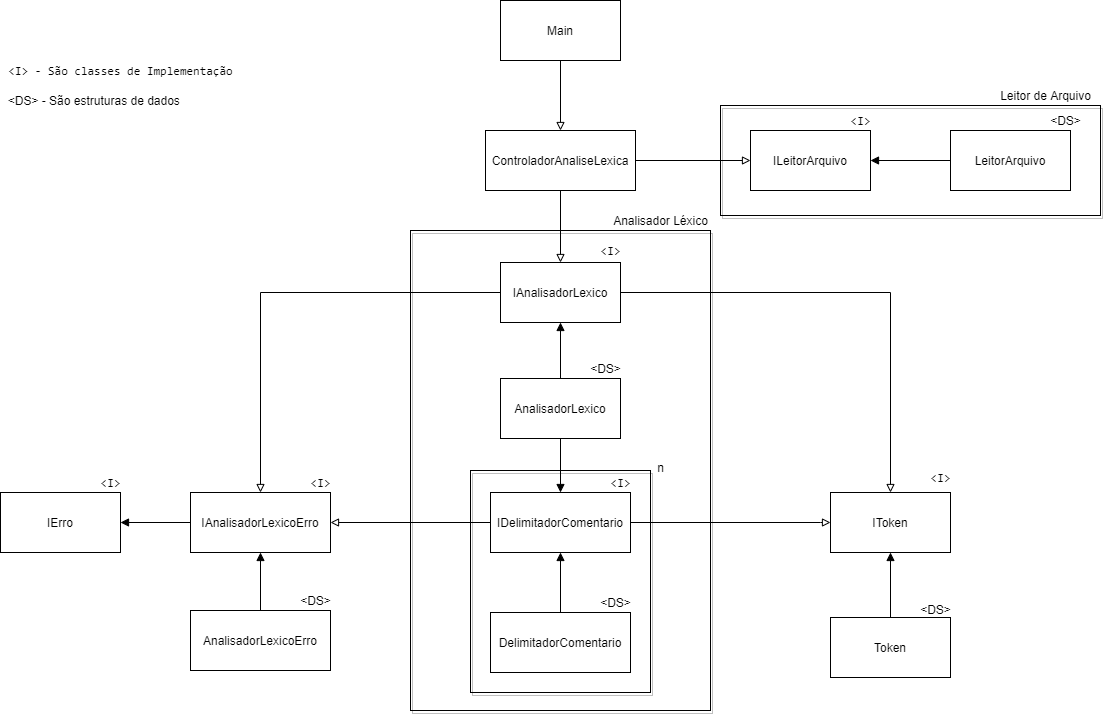

The diagram above was exported from draw.io. Its source (the exported page's mxGraphModel, read from the mxfile embedded in the PNG):
<mxGraphModel dx="1630" dy="1880" grid="1" gridSize="10" guides="1" tooltips="1" connect="1" arrows="1" fold="1" page="1" pageScale="1" pageWidth="850" pageHeight="1100" math="0" shadow="0" extFonts="Permanent Marker^https://fonts.googleapis.com/css?family=Permanent+Marker">
  <root>
    <mxCell id="0" />
    <mxCell id="1" parent="0" />
    <mxCell id="vLQyaJOTrnjh7GalXzH2-23" value="" style="whiteSpace=wrap;html=1;fillColor=none;shadow=1;" parent="1" vertex="1">
      <mxGeometry x="120" y="55" width="380" height="110" as="geometry" />
    </mxCell>
    <mxCell id="vLQyaJOTrnjh7GalXzH2-19" value="" style="whiteSpace=wrap;html=1;fillColor=none;shadow=1;rounded=0;glass=0;sketch=0;" parent="1" vertex="1">
      <mxGeometry x="-190" y="180" width="300" height="480" as="geometry" />
    </mxCell>
    <mxCell id="vLQyaJOTrnjh7GalXzH2-20" value="" style="whiteSpace=wrap;html=1;fillColor=none;sketch=0;shadow=1;" parent="1" vertex="1">
      <mxGeometry x="-130" y="420" width="180" height="222" as="geometry" />
    </mxCell>
    <mxCell id="vLQyaJOTrnjh7GalXzH2-4" style="edgeStyle=orthogonalEdgeStyle;rounded=0;orthogonalLoop=1;jettySize=auto;html=1;exitX=0.5;exitY=1;exitDx=0;exitDy=0;entryX=0.5;entryY=0;entryDx=0;entryDy=0;endArrow=block;endFill=0;" parent="1" source="vLQyaJOTrnjh7GalXzH2-1" target="vLQyaJOTrnjh7GalXzH2-2" edge="1">
      <mxGeometry relative="1" as="geometry" />
    </mxCell>
    <mxCell id="vLQyaJOTrnjh7GalXzH2-1" value="Main" style="rounded=0;whiteSpace=wrap;html=1;" parent="1" vertex="1">
      <mxGeometry x="-100" y="-50" width="120" height="60" as="geometry" />
    </mxCell>
    <mxCell id="vLQyaJOTrnjh7GalXzH2-6" style="edgeStyle=orthogonalEdgeStyle;rounded=0;orthogonalLoop=1;jettySize=auto;html=1;exitX=1;exitY=0.5;exitDx=0;exitDy=0;entryX=0;entryY=0.5;entryDx=0;entryDy=0;endArrow=block;endFill=0;" parent="1" source="vLQyaJOTrnjh7GalXzH2-2" target="vLQyaJOTrnjh7GalXzH2-5" edge="1">
      <mxGeometry relative="1" as="geometry" />
    </mxCell>
    <mxCell id="vLQyaJOTrnjh7GalXzH2-10" style="edgeStyle=orthogonalEdgeStyle;rounded=0;orthogonalLoop=1;jettySize=auto;html=1;exitX=0.5;exitY=1;exitDx=0;exitDy=0;endArrow=block;endFill=0;" parent="1" source="vLQyaJOTrnjh7GalXzH2-2" target="vLQyaJOTrnjh7GalXzH2-9" edge="1">
      <mxGeometry relative="1" as="geometry" />
    </mxCell>
    <mxCell id="vLQyaJOTrnjh7GalXzH2-2" value="ControladorAnaliseLexica" style="rounded=0;whiteSpace=wrap;html=1;align=center;" parent="1" vertex="1">
      <mxGeometry x="-115" y="80" width="150" height="60" as="geometry" />
    </mxCell>
    <mxCell id="vLQyaJOTrnjh7GalXzH2-5" value="ILeitorArquivo" style="rounded=0;whiteSpace=wrap;html=1;" parent="1" vertex="1">
      <mxGeometry x="150" y="80" width="120" height="60" as="geometry" />
    </mxCell>
    <mxCell id="vLQyaJOTrnjh7GalXzH2-8" style="edgeStyle=orthogonalEdgeStyle;rounded=0;orthogonalLoop=1;jettySize=auto;html=1;exitX=0;exitY=0.5;exitDx=0;exitDy=0;entryX=1;entryY=0.5;entryDx=0;entryDy=0;endArrow=block;endFill=1;" parent="1" source="vLQyaJOTrnjh7GalXzH2-7" target="vLQyaJOTrnjh7GalXzH2-5" edge="1">
      <mxGeometry relative="1" as="geometry" />
    </mxCell>
    <mxCell id="vLQyaJOTrnjh7GalXzH2-7" value="LeitorArquivo" style="rounded=0;whiteSpace=wrap;html=1;" parent="1" vertex="1">
      <mxGeometry x="350" y="80" width="120" height="60" as="geometry" />
    </mxCell>
    <mxCell id="vLQyaJOTrnjh7GalXzH2-28" style="edgeStyle=orthogonalEdgeStyle;rounded=0;orthogonalLoop=1;jettySize=auto;html=1;exitX=1;exitY=0.5;exitDx=0;exitDy=0;entryX=0.5;entryY=0;entryDx=0;entryDy=0;endArrow=block;endFill=0;" parent="1" source="vLQyaJOTrnjh7GalXzH2-9" target="vLQyaJOTrnjh7GalXzH2-26" edge="1">
      <mxGeometry relative="1" as="geometry" />
    </mxCell>
    <mxCell id="vLQyaJOTrnjh7GalXzH2-46" style="edgeStyle=orthogonalEdgeStyle;rounded=0;orthogonalLoop=1;jettySize=auto;html=1;exitX=0;exitY=0.5;exitDx=0;exitDy=0;endArrow=block;endFill=0;" parent="1" source="vLQyaJOTrnjh7GalXzH2-9" target="vLQyaJOTrnjh7GalXzH2-33" edge="1">
      <mxGeometry relative="1" as="geometry" />
    </mxCell>
    <mxCell id="vLQyaJOTrnjh7GalXzH2-9" value="IAnalisadorLexico" style="rounded=0;whiteSpace=wrap;html=1;" parent="1" vertex="1">
      <mxGeometry x="-100" y="212" width="120" height="60" as="geometry" />
    </mxCell>
    <mxCell id="vLQyaJOTrnjh7GalXzH2-13" style="edgeStyle=orthogonalEdgeStyle;rounded=0;orthogonalLoop=1;jettySize=auto;html=1;exitX=0.5;exitY=0;exitDx=0;exitDy=0;entryX=0.5;entryY=1;entryDx=0;entryDy=0;endArrow=block;endFill=1;" parent="1" source="vLQyaJOTrnjh7GalXzH2-11" target="vLQyaJOTrnjh7GalXzH2-9" edge="1">
      <mxGeometry relative="1" as="geometry" />
    </mxCell>
    <mxCell id="vLQyaJOTrnjh7GalXzH2-15" style="edgeStyle=orthogonalEdgeStyle;rounded=0;orthogonalLoop=1;jettySize=auto;html=1;exitX=0.5;exitY=1;exitDx=0;exitDy=0;entryX=0.5;entryY=0;entryDx=0;entryDy=0;endArrow=block;endFill=1;" parent="1" source="vLQyaJOTrnjh7GalXzH2-11" target="vLQyaJOTrnjh7GalXzH2-14" edge="1">
      <mxGeometry relative="1" as="geometry" />
    </mxCell>
    <mxCell id="vLQyaJOTrnjh7GalXzH2-11" value="AnalisadorLexico" style="rounded=0;whiteSpace=wrap;html=1;" parent="1" vertex="1">
      <mxGeometry x="-100" y="328" width="120" height="60" as="geometry" />
    </mxCell>
    <mxCell id="vLQyaJOTrnjh7GalXzH2-27" style="edgeStyle=orthogonalEdgeStyle;rounded=0;orthogonalLoop=1;jettySize=auto;html=1;exitX=1;exitY=0.5;exitDx=0;exitDy=0;entryX=0;entryY=0.5;entryDx=0;entryDy=0;endArrow=block;endFill=0;" parent="1" source="vLQyaJOTrnjh7GalXzH2-14" target="vLQyaJOTrnjh7GalXzH2-26" edge="1">
      <mxGeometry relative="1" as="geometry">
        <Array as="points">
          <mxPoint x="220" y="472" />
        </Array>
      </mxGeometry>
    </mxCell>
    <mxCell id="vLQyaJOTrnjh7GalXzH2-42" style="edgeStyle=orthogonalEdgeStyle;rounded=0;orthogonalLoop=1;jettySize=auto;html=1;exitX=0;exitY=0.5;exitDx=0;exitDy=0;entryX=1;entryY=0.5;entryDx=0;entryDy=0;endArrow=block;endFill=0;" parent="1" source="vLQyaJOTrnjh7GalXzH2-14" target="vLQyaJOTrnjh7GalXzH2-33" edge="1">
      <mxGeometry relative="1" as="geometry" />
    </mxCell>
    <mxCell id="vLQyaJOTrnjh7GalXzH2-14" value="IDelimitadorComentario" style="whiteSpace=wrap;html=1;" parent="1" vertex="1">
      <mxGeometry x="-110" y="442" width="140" height="60" as="geometry" />
    </mxCell>
    <mxCell id="vLQyaJOTrnjh7GalXzH2-17" style="edgeStyle=orthogonalEdgeStyle;rounded=0;orthogonalLoop=1;jettySize=auto;html=1;exitX=0.5;exitY=0;exitDx=0;exitDy=0;entryX=0.5;entryY=1;entryDx=0;entryDy=0;endArrow=block;endFill=1;" parent="1" source="vLQyaJOTrnjh7GalXzH2-16" target="vLQyaJOTrnjh7GalXzH2-14" edge="1">
      <mxGeometry relative="1" as="geometry" />
    </mxCell>
    <mxCell id="vLQyaJOTrnjh7GalXzH2-16" value="&lt;span&gt;DelimitadorComentario&lt;/span&gt;" style="whiteSpace=wrap;html=1;" parent="1" vertex="1">
      <mxGeometry x="-110" y="562" width="140" height="60" as="geometry" />
    </mxCell>
    <mxCell id="vLQyaJOTrnjh7GalXzH2-21" value="Analisador Léxico" style="text;html=1;align=center;verticalAlign=middle;resizable=0;points=[];autosize=1;" parent="1" vertex="1">
      <mxGeometry x="5" y="160" width="110" height="20" as="geometry" />
    </mxCell>
    <mxCell id="vLQyaJOTrnjh7GalXzH2-22" value="n" style="text;html=1;align=center;verticalAlign=middle;resizable=0;points=[];autosize=1;" parent="1" vertex="1">
      <mxGeometry x="50" y="407" width="20" height="20" as="geometry" />
    </mxCell>
    <mxCell id="vLQyaJOTrnjh7GalXzH2-24" value="Leitor de Arquivo" style="text;html=1;align=center;verticalAlign=middle;resizable=0;points=[];autosize=1;" parent="1" vertex="1">
      <mxGeometry x="390" y="35" width="110" height="20" as="geometry" />
    </mxCell>
    <mxCell id="vLQyaJOTrnjh7GalXzH2-26" value="IToken" style="rounded=0;whiteSpace=wrap;html=1;" parent="1" vertex="1">
      <mxGeometry x="230" y="442" width="120" height="60" as="geometry" />
    </mxCell>
    <mxCell id="vLQyaJOTrnjh7GalXzH2-62" style="edgeStyle=orthogonalEdgeStyle;rounded=0;orthogonalLoop=1;jettySize=auto;html=1;exitX=0.5;exitY=0;exitDx=0;exitDy=0;entryX=0.5;entryY=1;entryDx=0;entryDy=0;endArrow=block;endFill=1;" parent="1" source="vLQyaJOTrnjh7GalXzH2-29" target="vLQyaJOTrnjh7GalXzH2-26" edge="1">
      <mxGeometry relative="1" as="geometry" />
    </mxCell>
    <mxCell id="vLQyaJOTrnjh7GalXzH2-29" value="Token" style="whiteSpace=wrap;html=1;fillColor=#ffffff;" parent="1" vertex="1">
      <mxGeometry x="230" y="567" width="120" height="60" as="geometry" />
    </mxCell>
    <mxCell id="vLQyaJOTrnjh7GalXzH2-32" value="IErro" style="rounded=0;whiteSpace=wrap;html=1;" parent="1" vertex="1">
      <mxGeometry x="-600" y="442" width="120" height="60" as="geometry" />
    </mxCell>
    <mxCell id="vLQyaJOTrnjh7GalXzH2-45" style="edgeStyle=orthogonalEdgeStyle;rounded=0;orthogonalLoop=1;jettySize=auto;html=1;exitX=0;exitY=0.5;exitDx=0;exitDy=0;entryX=1;entryY=0.5;entryDx=0;entryDy=0;endArrow=block;endFill=1;" parent="1" source="vLQyaJOTrnjh7GalXzH2-33" target="vLQyaJOTrnjh7GalXzH2-32" edge="1">
      <mxGeometry relative="1" as="geometry" />
    </mxCell>
    <mxCell id="vLQyaJOTrnjh7GalXzH2-33" value="IAnalisadorLexicoErro" style="whiteSpace=wrap;html=1;fillColor=#ffffff;" parent="1" vertex="1">
      <mxGeometry x="-410" y="442" width="140" height="60" as="geometry" />
    </mxCell>
    <mxCell id="vLQyaJOTrnjh7GalXzH2-40" style="edgeStyle=orthogonalEdgeStyle;rounded=0;orthogonalLoop=1;jettySize=auto;html=1;exitX=0.5;exitY=0;exitDx=0;exitDy=0;entryX=0.5;entryY=1;entryDx=0;entryDy=0;endArrow=block;endFill=1;" parent="1" source="vLQyaJOTrnjh7GalXzH2-38" target="vLQyaJOTrnjh7GalXzH2-33" edge="1">
      <mxGeometry relative="1" as="geometry" />
    </mxCell>
    <mxCell id="vLQyaJOTrnjh7GalXzH2-38" value="AnalisadorLexicoErro" style="whiteSpace=wrap;html=1;fillColor=#ffffff;" parent="1" vertex="1">
      <mxGeometry x="-410" y="560" width="140" height="60" as="geometry" />
    </mxCell>
    <mxCell id="vLQyaJOTrnjh7GalXzH2-47" value="&lt;pre&gt;&amp;lt;I&amp;gt;&lt;/pre&gt;" style="text;html=1;align=center;verticalAlign=middle;resizable=0;points=[];autosize=1;" parent="1" vertex="1">
      <mxGeometry x="240" y="50" width="40" height="40" as="geometry" />
    </mxCell>
    <mxCell id="vLQyaJOTrnjh7GalXzH2-49" value="&lt;pre&gt;&amp;lt;I&amp;gt;&lt;/pre&gt;" style="text;html=1;align=center;verticalAlign=middle;resizable=0;points=[];autosize=1;" parent="1" vertex="1">
      <mxGeometry x="-10" y="180" width="40" height="40" as="geometry" />
    </mxCell>
    <mxCell id="vLQyaJOTrnjh7GalXzH2-50" value="&lt;pre&gt;&amp;lt;I&amp;gt;&lt;/pre&gt;" style="text;html=1;align=center;verticalAlign=middle;resizable=0;points=[];autosize=1;" parent="1" vertex="1">
      <mxGeometry x="320" y="407" width="40" height="40" as="geometry" />
    </mxCell>
    <mxCell id="vLQyaJOTrnjh7GalXzH2-51" value="&lt;pre&gt;&amp;lt;I&amp;gt;&lt;/pre&gt;" style="text;html=1;align=center;verticalAlign=middle;resizable=0;points=[];autosize=1;" parent="1" vertex="1">
      <mxGeometry y="412" width="40" height="40" as="geometry" />
    </mxCell>
    <mxCell id="vLQyaJOTrnjh7GalXzH2-52" value="&lt;pre&gt;&amp;lt;I&amp;gt;&lt;/pre&gt;" style="text;html=1;align=center;verticalAlign=middle;resizable=0;points=[];autosize=1;" parent="1" vertex="1">
      <mxGeometry x="-510" y="412" width="40" height="40" as="geometry" />
    </mxCell>
    <mxCell id="vLQyaJOTrnjh7GalXzH2-53" value="&lt;pre&gt;&amp;lt;I&amp;gt;&lt;/pre&gt;" style="text;html=1;align=center;verticalAlign=middle;resizable=0;points=[];autosize=1;" parent="1" vertex="1">
      <mxGeometry x="-300" y="412" width="40" height="40" as="geometry" />
    </mxCell>
    <mxCell id="vLQyaJOTrnjh7GalXzH2-55" value="&amp;lt;DS&amp;gt;&lt;span&gt; - São estruturas de dados&amp;nbsp;&lt;/span&gt;" style="text;html=1;align=center;verticalAlign=middle;resizable=0;points=[];autosize=1;" parent="1" vertex="1">
      <mxGeometry x="-600" y="40" width="190" height="20" as="geometry" />
    </mxCell>
    <mxCell id="vLQyaJOTrnjh7GalXzH2-56" value="&amp;lt;DS&amp;gt;" style="text;html=1;align=center;verticalAlign=middle;resizable=0;points=[];autosize=1;" parent="1" vertex="1">
      <mxGeometry x="-20" y="308" width="50" height="20" as="geometry" />
    </mxCell>
    <mxCell id="vLQyaJOTrnjh7GalXzH2-57" value="&amp;lt;DS&amp;gt;" style="text;html=1;align=center;verticalAlign=middle;resizable=0;points=[];autosize=1;" parent="1" vertex="1">
      <mxGeometry x="-10" y="542" width="50" height="20" as="geometry" />
    </mxCell>
    <mxCell id="vLQyaJOTrnjh7GalXzH2-58" value="&amp;lt;DS&amp;gt;" style="text;html=1;align=center;verticalAlign=middle;resizable=0;points=[];autosize=1;" parent="1" vertex="1">
      <mxGeometry x="-310" y="540" width="50" height="20" as="geometry" />
    </mxCell>
    <mxCell id="vLQyaJOTrnjh7GalXzH2-59" value="&amp;lt;DS&amp;gt;" style="text;html=1;align=center;verticalAlign=middle;resizable=0;points=[];autosize=1;" parent="1" vertex="1">
      <mxGeometry x="310" y="549" width="50" height="20" as="geometry" />
    </mxCell>
    <mxCell id="vLQyaJOTrnjh7GalXzH2-60" value="&amp;lt;DS&amp;gt;" style="text;html=1;align=center;verticalAlign=middle;resizable=0;points=[];autosize=1;" parent="1" vertex="1">
      <mxGeometry x="440" y="60" width="50" height="20" as="geometry" />
    </mxCell>
    <mxCell id="vLQyaJOTrnjh7GalXzH2-61" value="&lt;pre&gt;&amp;lt;I&amp;gt; - São classes de Implementação&lt;/pre&gt;" style="text;html=1;align=center;verticalAlign=middle;resizable=0;points=[];autosize=1;" parent="1" vertex="1">
      <mxGeometry x="-600" width="240" height="40" as="geometry" />
    </mxCell>
  </root>
</mxGraphModel>